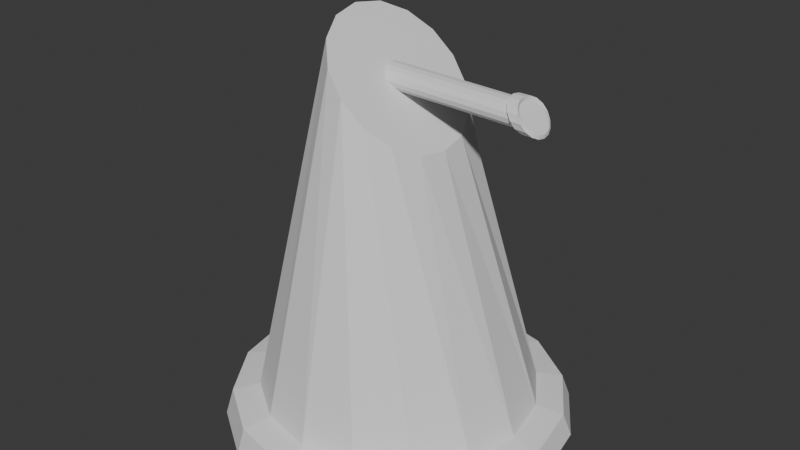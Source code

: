 # Source: ChasingEnemy-Smol.blend  (saved by Blender 4.0.36; exported with 4.5.12 LTS)
import bpy
from mathutils import Matrix  # noqa: F401  (used for matrix-valued properties, if any)

bpy.ops.wm.read_factory_settings(use_empty=True)
scene = bpy.context.scene
scene.name = 'Scene'

# ---- collections
col_collection = bpy.data.collections.new('Collection'); scene.collection.children.link(col_collection)

# ---- world
world_world = bpy.data.worlds.new('World'); scene.world = world_world
world_world.use_nodes = True; world_world.node_tree.nodes.clear()
_N = world_world.node_tree.nodes; _L = world_world.node_tree.links
n0 = _N.new('ShaderNodeOutputWorld'); n0.name = 'World Output'; n0.location = (300, 300)
n1 = _N.new('ShaderNodeBackground'); n1.name = 'Background'; n1.location = (10, 300)
n1.inputs[0].default_value = (0.05088, 0.05088, 0.05088, 1.0)
_L.new(n1.outputs[0], n0.inputs[0])
n0.is_active_output = True
world_world.color = (0.05088, 0.05088, 0.05088)
world_world.use_sun_shadow = False
world_world.sun_shadow_jitter_overblur = 0.0

# ---- meshes
me_cylinder = bpy.data.meshes.new('Cylinder')
me_cylinder.from_pydata([(0.0, 0.5, -0.5), (4.178e-09, 0.04613, 0.5), (0.1913, 0.4619, -0.5), (0.01178, 0.04261, 0.4869), (0.3536, 0.3536, -0.5), (0.02177, 0.03262, 0.4757), (0.4619, 0.1913, -0.5), (0.02844, 0.01765, 0.4683), (0.5, 0.0, -0.5), (0.03079, -7.079e-09, 0.4657), (0.4619, -0.1913, -0.5), (0.02844, -0.01765, 0.4683), (0.3536, -0.3536, -0.5), (0.02177, -0.03262, 0.4757), (0.1913, -0.4619, -0.5), (0.01178, -0.04261, 0.4869), (0.0, -0.5, -0.5), (4.178e-09, -0.04613, 0.5), (-0.1913, -0.4619, -0.5), (-0.01178, -0.04261, 0.5131), (-0.3536, -0.3536, -0.5), (-0.02177, -0.03262, 0.5243), (-0.4619, -0.1913, -0.5), (-0.02844, -0.01765, 0.5317), (-0.5, 0.0, -0.5), (-0.03079, -7.079e-09, 0.5343), (-0.4619, 0.1913, -0.5), (-0.02844, 0.01765, 0.5317), (-0.3536, 0.3536, -0.5), (-0.02177, 0.03262, 0.5243), (-0.1913, 0.4619, -0.5), (-0.01178, 0.04261, 0.5131), (0.05591, 0.2022, 0.4376), (-6.321e-09, 0.2189, 0.5), (0.1033, 0.1548, 0.3848), (0.135, 0.08376, 0.3494), (0.1461, -3.142e-09, 0.337), (0.135, -0.08376, 0.3494), (0.1033, -0.1548, 0.3848), (0.05591, -0.2022, 0.4376), (-6.321e-09, -0.2189, 0.5), (-0.05591, -0.2022, 0.5624), (-0.1033, -0.1548, 0.6152), (-0.135, -0.08376, 0.6506), (-0.1461, -3.142e-09, 0.663), (-0.135, 0.08376, 0.6506), (-0.1033, 0.1548, 0.6152), (-0.05591, 0.2022, 0.5624), (0.3841, 0.04261, 0.4783), (0.3723, 0.04613, 0.4915), (0.3941, 0.03262, 0.4672), (0.4008, 0.01765, 0.4597), (0.4031, -1.788e-08, 0.4571), (0.4008, -0.01765, 0.4597), (0.3941, -0.03262, 0.4672), (0.3841, -0.04261, 0.4783), (0.3723, -0.04613, 0.4915), (0.3605, -0.04261, 0.5046), (0.3505, -0.03262, 0.5158), (0.3439, -0.01765, 0.5232), (0.3415, -1.788e-08, 0.5258), (0.3439, 0.01765, 0.5232), (0.3505, 0.03262, 0.5158), (0.3605, 0.04261, 0.5046), (-4.515e-10, 0.4799, -0.4286), (0.1817, 0.4434, -0.433), (0.3357, 0.3394, -0.4368), (0.4386, 0.1837, -0.4393), (0.4747, -2.244e-10, -0.4402), (0.4386, -0.1837, -0.4393), (0.3357, -0.3394, -0.4368), (0.1817, -0.4434, -0.433), (-4.515e-10, -0.4799, -0.4286), (-0.1817, -0.4434, -0.4241), (-0.3357, -0.3394, -0.4203), (-0.4386, -0.1837, -0.4178), (-0.4747, -2.244e-10, -0.4169), (-0.4386, 0.1837, -0.4178), (-0.3357, 0.3394, -0.4203), (-0.1817, 0.4434, -0.4241), (-4.752e-11, 0.4016, -0.4105), (0.1516, 0.371, -0.4152), (0.2801, 0.284, -0.4192), (0.3659, 0.1537, -0.4219), (0.3961, -2.379e-10, -0.4228), (0.3659, -0.1537, -0.4219), (0.2801, -0.284, -0.4192), (0.1516, -0.371, -0.4152), (-4.752e-11, -0.4016, -0.4105), (-0.1516, -0.371, -0.4058), (-0.2801, -0.284, -0.4018), (-0.3659, -0.1537, -0.3991), (-0.3961, -2.379e-10, -0.3981), (-0.3659, 0.1537, -0.3991), (-0.2801, 0.284, -0.4018), (-0.1516, 0.371, -0.4058), (0.4141, 0.04261, 0.4783), (0.4023, 0.04613, 0.4915), (0.4241, 0.03262, 0.4672), (0.4308, 0.01765, 0.4597), (0.4331, -1.788e-08, 0.4571), (0.4308, -0.01765, 0.4597), (0.4241, -0.03262, 0.4672), (0.4141, -0.04261, 0.4783), (0.4023, -0.04613, 0.4915), (0.3905, -0.04261, 0.5046), (0.3805, -0.03262, 0.5158), (0.3739, -0.01765, 0.5232), (0.3715, -1.788e-08, 0.5258), (0.3739, 0.01765, 0.5232), (0.3805, 0.03262, 0.5158), (0.3905, 0.04261, 0.5046), (0.3841, 0.05182, 0.4744), (0.3723, 0.05605, 0.4927), (0.3941, 0.0391, 0.4596), (0.4008, 0.02088, 0.4503), (0.4031, -1.814e-08, 0.4471), (0.4008, -0.02088, 0.4503), (0.3941, -0.0391, 0.4596), (0.3841, -0.05182, 0.4744), (0.3723, -0.05605, 0.4927), (0.3605, -0.05087, 0.5103), (0.3505, -0.03816, 0.5241), (0.3439, -0.02038, 0.5328), (0.3415, -1.872e-08, 0.5358), (0.3439, 0.02038, 0.5328), (0.3505, 0.03816, 0.5241), (0.3605, 0.05087, 0.5103), (0.4141, 0.05087, 0.4727), (0.4023, 0.05605, 0.4903), (0.4241, 0.03816, 0.4589), (0.4308, 0.02038, 0.4501), (0.4331, -1.804e-08, 0.4471), (0.4308, -0.02038, 0.4501), (0.4241, -0.03816, 0.4589), (0.4141, -0.05087, 0.4727), (0.4023, -0.05605, 0.4903), (0.3905, -0.05182, 0.5085), (0.3805, -0.0391, 0.5234), (0.3739, -0.02088, 0.5327), (0.3715, -1.89e-08, 0.5358), (0.3739, 0.02088, 0.5327), (0.3805, 0.0391, 0.5234), (0.3905, 0.05182, 0.5085), (0.0, 0.0, -0.5), (0.4023, -2.235e-08, 0.4915)], [], [(80, 33, 32, 81), (81, 32, 34, 82), (82, 34, 35, 83), (83, 35, 36, 84), (84, 36, 37, 85), (85, 37, 38, 86), (86, 38, 39, 87), (87, 39, 40, 88), (88, 40, 41, 89), (89, 41, 42, 90), (90, 42, 43, 91), (91, 43, 44, 92), (92, 44, 45, 93), (93, 45, 46, 94), (25, 23, 59, 60), (94, 46, 47, 95), (95, 47, 33, 80), (144, 8, 10, 12), (1, 3, 32, 33), (3, 5, 34, 32), (5, 7, 35, 34), (7, 9, 36, 35), (9, 11, 37, 36), (11, 13, 38, 37), (13, 15, 39, 38), (15, 17, 40, 39), (17, 19, 41, 40), (19, 21, 42, 41), (21, 23, 43, 42), (23, 25, 44, 43), (25, 27, 45, 44), (27, 29, 46, 45), (29, 31, 47, 46), (31, 1, 33, 47), (58, 57, 121, 122), (11, 9, 52, 53), (27, 25, 60, 61), (13, 11, 53, 54), (29, 27, 61, 62), (15, 13, 54, 55), (31, 29, 62, 63), (17, 15, 55, 56), (3, 1, 49, 48), (1, 31, 63, 49), (19, 17, 56, 57), (5, 3, 48, 50), (21, 19, 57, 58), (7, 5, 50, 51), (23, 21, 58, 59), (9, 7, 51, 52), (30, 79, 64, 0), (28, 78, 79, 30), (26, 77, 78, 28), (24, 76, 77, 26), (22, 75, 76, 24), (20, 74, 75, 22), (18, 73, 74, 20), (16, 72, 73, 18), (14, 71, 72, 16), (12, 70, 71, 14), (10, 69, 70, 12), (8, 68, 69, 10), (6, 67, 68, 8), (4, 66, 67, 6), (2, 65, 66, 4), (0, 64, 65, 2), (79, 95, 80, 64), (78, 94, 95, 79), (77, 93, 94, 78), (76, 92, 93, 77), (75, 91, 92, 76), (74, 90, 91, 75), (73, 89, 90, 74), (72, 88, 89, 73), (71, 87, 88, 72), (70, 86, 87, 71), (69, 85, 86, 70), (68, 84, 85, 69), (67, 83, 84, 68), (66, 82, 83, 67), (65, 81, 82, 66), (64, 80, 81, 65), (145, 108, 107, 106), (102, 103, 135, 134), (57, 56, 120, 121), (101, 102, 134, 133), (56, 55, 119, 120), (100, 101, 133, 132), (55, 54, 118, 119), (99, 100, 132, 131), (54, 53, 117, 118), (98, 99, 131, 130), (53, 52, 116, 117), (111, 97, 129, 143), (96, 98, 130, 128), (52, 51, 115, 116), (110, 111, 143, 142), (97, 96, 128, 129), (114, 112, 128, 130), (122, 121, 137, 138), (115, 114, 130, 131), (123, 122, 138, 139), (116, 115, 131, 132), (124, 123, 139, 140), (117, 116, 132, 133), (125, 124, 140, 141), (118, 117, 133, 134), (126, 125, 141, 142), (119, 118, 134, 135), (127, 126, 142, 143), (120, 119, 135, 136), (112, 113, 129, 128), (113, 127, 143, 129), (121, 120, 136, 137), (103, 104, 136, 135), (59, 58, 122, 123), (104, 105, 137, 136), (60, 59, 123, 124), (105, 106, 138, 137), (61, 60, 124, 125), (106, 107, 139, 138), (62, 61, 125, 126), (107, 108, 140, 139), (48, 49, 113, 112), (63, 62, 126, 127), (108, 109, 141, 140), (50, 48, 112, 114), (49, 63, 127, 113), (109, 110, 142, 141), (51, 50, 114, 115), (144, 4, 6, 8), (144, 16, 18, 20), (28, 144, 24, 26), (30, 0, 144, 28), (16, 144, 12, 14), (24, 144, 20, 22), (0, 2, 4, 144), (145, 104, 103, 102), (145, 110, 109, 108), (98, 145, 100, 99), (97, 111, 110, 145), (100, 145, 102, 101), (104, 145, 106, 105), (96, 97, 145, 98)])
_uv = me_cylinder.uv_layers.new(name='UVMap')
_uv.uv.foreach_set('vector', [0.9094, 0.9472, 0.8436, 0.5796, 0.8686, 0.5981, 0.9679, 0.9352, 0.6382, 0.9369, 0.6503, 0.5866, 0.6747, 0.6078, 0.68, 0.9432, 0.68, 0.9432, 0.6747, 0.6078, 0.7065, 0.6192, 0.7364, 0.9424, 0.7364, 0.9424, 0.7065, 0.6192, 0.7409, 0.6192, 0.7988, 0.9347, 0.7988, 0.9347, 0.7409, 0.6192, 0.7726, 0.6078, 0.8576, 0.9214, 0.8576, 0.9214, 0.7726, 0.6078, 0.7968, 0.5866, 0.904, 0.9043, 0.6125, 0.9214, 0.7377, 0.6175, 0.7605, 0.5991, 0.6643, 0.9273, 0.6643, 0.9273, 0.7605, 0.5991, 0.7872, 0.5781, 0.725, 0.9355, 0.725, 0.9355, 0.7872, 0.5781, 0.8136, 0.5576, 0.7852, 0.9448, 0.7852, 0.9448, 0.8136, 0.5576, 0.8357, 0.5408, 0.8357, 0.9537, 0.5662, 0.9665, 0.6213, 0.553, 0.6518, 0.5407, 0.6231, 0.97, 0.6231, 0.97, 0.6518, 0.5407, 0.686, 0.5368, 0.686, 0.972, 0.686, 0.972, 0.686, 0.5368, 0.7186, 0.542, 0.7455, 0.9723, 0.7455, 0.9723, 0.7186, 0.542, 0.7445, 0.5554, 0.7924, 0.9709, 0.732, 0.1989, 0.7391, 0.1999, 0.7391, 0.3498, 0.732, 0.3488, 0.7924, 0.9533, 0.7924, 0.5368, 0.8168, 0.5581, 0.8477, 0.9535, 0.8477, 0.9535, 0.8168, 0.5581, 0.8436, 0.5796, 0.9094, 0.9472, 0.2066, 0.7727, 0.2451, 0.5751, 0.3163, 0.6047, 0.3707, 0.6598, 0.24, 0.7684, 0.2341, 0.7712, 0.2004, 0.7136, 0.2281, 0.7003, 0.2341, 0.7712, 0.2297, 0.7764, 0.1793, 0.738, 0.2004, 0.7136, 0.2297, 0.7764, 0.2272, 0.7831, 0.1678, 0.7699, 0.1793, 0.738, 0.2272, 0.7831, 0.2272, 0.7903, 0.1678, 0.8043, 0.1678, 0.7699, 0.2272, 0.7903, 0.2297, 0.797, 0.1793, 0.8359, 0.1678, 0.8043, 0.2297, 0.797, 0.2341, 0.8021, 0.2004, 0.8601, 0.1793, 0.8359, 0.2341, 0.8021, 0.24, 0.8048, 0.2281, 0.8731, 0.2004, 0.8601, 0.24, 0.8048, 0.2463, 0.8048, 0.2581, 0.8729, 0.2281, 0.8731, 0.2463, 0.8048, 0.2521, 0.802, 0.2858, 0.8596, 0.2581, 0.8729, 0.2521, 0.802, 0.2566, 0.7968, 0.307, 0.8352, 0.2858, 0.8596, 0.2566, 0.7968, 0.259, 0.7901, 0.3185, 0.8033, 0.307, 0.8352, 0.259, 0.7901, 0.259, 0.7829, 0.3185, 0.769, 0.3185, 0.8033, 0.259, 0.7829, 0.2566, 0.7762, 0.307, 0.7373, 0.3185, 0.769, 0.2566, 0.7762, 0.2521, 0.7711, 0.2858, 0.7131, 0.307, 0.7373, 0.2521, 0.7711, 0.2463, 0.7684, 0.2581, 0.7001, 0.2858, 0.7131, 0.2463, 0.7684, 0.24, 0.7684, 0.2281, 0.7003, 0.2581, 0.7001, 0.1373, 0.2503, 0.1407, 0.2555, 0.1381, 0.2584, 0.1337, 0.252, 0.8016, 0.1378, 0.8084, 0.1387, 0.8084, 0.2886, 0.8016, 0.2877, 0.8327, 0.1319, 0.8398, 0.1309, 0.8398, 0.2808, 0.8327, 0.2818, 0.7963, 0.1351, 0.8016, 0.1378, 0.8016, 0.2877, 0.7963, 0.285, 0.8268, 0.1346, 0.8327, 0.1319, 0.8327, 0.2818, 0.8268, 0.2845, 0.7917, 0.1447, 0.7963, 0.1489, 0.7963, 0.2988, 0.7917, 0.2946, 0.7422, 0.04017, 0.7474, 0.03581, 0.7473, 0.1851, 0.742, 0.1895, 0.7865, 0.1398, 0.7917, 0.1447, 0.7917, 0.2946, 0.7865, 0.2897, 0.7321, 0.04962, 0.7368, 0.04502, 0.7367, 0.1943, 0.732, 0.1989, 0.7368, 0.04502, 0.7422, 0.04017, 0.742, 0.1895, 0.7367, 0.1943, 0.7814, 0.135, 0.7865, 0.1398, 0.7865, 0.2897, 0.7814, 0.2849, 0.822, 0.135, 0.8268, 0.1309, 0.8268, 0.2808, 0.822, 0.2849, 0.7772, 0.1309, 0.7814, 0.135, 0.7814, 0.2849, 0.7772, 0.2808, 0.8155, 0.1377, 0.822, 0.135, 0.822, 0.2849, 0.8155, 0.2876, 0.7391, 0.1999, 0.7453, 0.2026, 0.7453, 0.3525, 0.7391, 0.3498, 0.8084, 0.1387, 0.8155, 0.1377, 0.8155, 0.2876, 0.8084, 0.2886, 0.04581, 0.6271, 0.07734, 0.6302, 0.07375, 0.7044, 0.0439, 0.7052, 0.0549, 0.5582, 0.08756, 0.5648, 0.07734, 0.6302, 0.04581, 0.6271, 0.07912, 0.9002, 0.04515, 0.903, 0.0439, 0.8469, 0.07671, 0.8417, 0.0782, 0.9742, 0.0439, 0.974, 0.04515, 0.903, 0.07912, 0.9002, 0.08756, 0.9123, 0.1215, 0.9134, 0.1226, 0.9887, 0.08833, 0.9907, 0.08982, 0.8413, 0.1226, 0.8454, 0.1215, 0.9134, 0.08756, 0.9123, 0.01372, 0.778, 0.0439, 0.7741, 0.0435, 0.8356, 0.01172, 0.8428, 0.01444, 0.7012, 0.04281, 0.7011, 0.0439, 0.7741, 0.01372, 0.778, 0.0138, 0.624, 0.04039, 0.6278, 0.04281, 0.7011, 0.01444, 0.7012, 0.01187, 0.5582, 0.03702, 0.5653, 0.04039, 0.6278, 0.0138, 0.624, 0.1239, 0.6186, 0.09795, 0.6221, 0.08756, 0.564, 0.114, 0.5582, 0.1274, 0.6936, 0.1016, 0.6941, 0.09795, 0.6221, 0.1239, 0.6186, 0.1239, 0.7718, 0.09795, 0.7691, 0.1016, 0.6941, 0.1274, 0.6936, 0.114, 0.8413, 0.08756, 0.8357, 0.09795, 0.7691, 0.1239, 0.7718, 0.04947, 0.7805, 0.07734, 0.776, 0.08756, 0.834, 0.06167, 0.8417, 0.0439, 0.7052, 0.07375, 0.7044, 0.07734, 0.776, 0.04947, 0.7805, 0.2463, 0.5745, 0.24, 0.605, 0.1778, 0.6048, 0.1717, 0.5742, 0.3152, 0.6035, 0.2975, 0.6294, 0.24, 0.605, 0.2463, 0.5745, 0.3679, 0.6569, 0.3416, 0.6741, 0.2975, 0.6294, 0.3152, 0.6035, 0.3965, 0.7266, 0.3654, 0.7324, 0.3416, 0.6741, 0.3679, 0.6569, 0.3965, 0.8019, 0.3655, 0.7954, 0.3654, 0.7324, 0.3965, 0.7266, 0.3679, 0.8713, 0.3417, 0.8535, 0.3655, 0.7954, 0.3965, 0.8019, 0.3152, 0.9244, 0.2977, 0.8979, 0.3417, 0.8535, 0.3679, 0.8713, 0.2463, 0.953, 0.2402, 0.9218, 0.2977, 0.8979, 0.3152, 0.9244, 0.1717, 0.9528, 0.1779, 0.9216, 0.2402, 0.9218, 0.2463, 0.953, 0.1027, 0.9237, 0.1204, 0.8973, 0.1779, 0.9216, 0.1717, 0.9528, 0.04998, 0.8703, 0.07637, 0.8526, 0.1204, 0.8973, 0.1027, 0.9237, 0.02143, 0.8007, 0.05251, 0.7943, 0.07637, 0.8526, 0.04998, 0.8703, 0.02143, 0.7254, 0.05248, 0.7313, 0.05251, 0.7943, 0.02143, 0.8007, 0.04998, 0.6559, 0.07627, 0.6731, 0.05248, 0.7313, 0.02143, 0.7254, 0.1027, 0.6028, 0.1203, 0.6287, 0.07627, 0.6731, 0.04998, 0.6559, 0.1717, 0.5742, 0.1778, 0.6048, 0.1203, 0.6287, 0.1027, 0.6028, 0.254, 0.1939, 0.2699, 0.1903, 0.2698, 0.1975, 0.2674, 0.2042, 0.2449, 0.2094, 0.2507, 0.2121, 0.2491, 0.2157, 0.242, 0.212, 0.1407, 0.2555, 0.1452, 0.2582, 0.1442, 0.2621, 0.1381, 0.2584, 0.2405, 0.2042, 0.2449, 0.2094, 0.242, 0.212, 0.2369, 0.2059, 0.1452, 0.2582, 0.15, 0.2583, 0.1511, 0.2621, 0.1442, 0.2621, 0.2381, 0.1976, 0.2405, 0.2042, 0.2369, 0.2059, 0.2342, 0.1981, 0.15, 0.2583, 0.1545, 0.2555, 0.1572, 0.2585, 0.1511, 0.2621, 0.2381, 0.1903, 0.2381, 0.1976, 0.2342, 0.1981, 0.2342, 0.1898, 0.1545, 0.2555, 0.1579, 0.2504, 0.1615, 0.2522, 0.1572, 0.2585, 0.2406, 0.1836, 0.2381, 0.1903, 0.2342, 0.1898, 0.237, 0.1819, 0.1579, 0.2504, 0.1598, 0.2437, 0.1637, 0.2443, 0.1615, 0.2522, 0.2572, 0.1757, 0.2509, 0.1757, 0.2498, 0.1719, 0.2581, 0.1718, 0.245, 0.1785, 0.2406, 0.1836, 0.237, 0.1819, 0.2423, 0.1755, 0.1598, 0.2437, 0.1598, 0.2364, 0.1637, 0.2357, 0.1637, 0.2443, 0.263, 0.1785, 0.2572, 0.1757, 0.2581, 0.1718, 0.2656, 0.1755, 0.2509, 0.1757, 0.245, 0.1785, 0.2423, 0.1755, 0.2498, 0.1719, 0.269, 0.1229, 0.2656, 0.1163, 0.2776, 0.1181, 0.2809, 0.1246, 0.2928, 0.1163, 0.2925, 0.1229, 0.2828, 0.1302, 0.2829, 0.1233, 0.2708, 0.1311, 0.269, 0.1229, 0.2809, 0.1246, 0.2828, 0.1326, 0.1886, 0.141, 0.1876, 0.1487, 0.1759, 0.1518, 0.1769, 0.1439, 0.2708, 0.1396, 0.2708, 0.1311, 0.2828, 0.1326, 0.2828, 0.1409, 0.1877, 0.1327, 0.1886, 0.141, 0.1769, 0.1439, 0.1759, 0.1354, 0.269, 0.1474, 0.2708, 0.1396, 0.2828, 0.1409, 0.281, 0.1486, 0.3463, 0.189, 0.3453, 0.1971, 0.3336, 0.1943, 0.3346, 0.186, 0.2656, 0.1536, 0.269, 0.1474, 0.281, 0.1486, 0.2777, 0.1545, 0.3453, 0.1815, 0.3463, 0.189, 0.3346, 0.186, 0.3336, 0.1784, 0.2927, 0.1401, 0.2928, 0.1476, 0.2829, 0.1546, 0.2831, 0.1475, 0.166, 0.1406, 0.166, 0.1327, 0.1759, 0.1396, 0.1757, 0.1478, 0.2925, 0.1313, 0.2927, 0.1401, 0.2831, 0.1475, 0.283, 0.1389, 0.166, 0.1574, 0.166, 0.1494, 0.1755, 0.1567, 0.1758, 0.1644, 0.166, 0.1494, 0.166, 0.1406, 0.1757, 0.1478, 0.1755, 0.1567, 0.2925, 0.1229, 0.2925, 0.1313, 0.283, 0.1389, 0.2828, 0.1302, 0.2507, 0.2121, 0.257, 0.2121, 0.2572, 0.2161, 0.2491, 0.2157, 0.1355, 0.2437, 0.1373, 0.2503, 0.1337, 0.252, 0.1315, 0.2442, 0.257, 0.2121, 0.2629, 0.2093, 0.265, 0.2128, 0.2572, 0.2161, 0.1355, 0.2364, 0.1355, 0.2437, 0.1315, 0.2442, 0.1315, 0.2358, 0.2629, 0.2093, 0.2674, 0.2042, 0.2708, 0.2063, 0.265, 0.2128, 0.1373, 0.2297, 0.1355, 0.2364, 0.1315, 0.2358, 0.1337, 0.2281, 0.2674, 0.2042, 0.2698, 0.1975, 0.2737, 0.1983, 0.2708, 0.2063, 0.1408, 0.2246, 0.1373, 0.2297, 0.1337, 0.2281, 0.1377, 0.2219, 0.2698, 0.1975, 0.2699, 0.1903, 0.2737, 0.1897, 0.2737, 0.1983, 0.1545, 0.2246, 0.1501, 0.2218, 0.1501, 0.2178, 0.1566, 0.2212, 0.1452, 0.2218, 0.1408, 0.2246, 0.1377, 0.2219, 0.1434, 0.2182, 0.2699, 0.1903, 0.2675, 0.1836, 0.2709, 0.1818, 0.2737, 0.1897, 0.1579, 0.2297, 0.1545, 0.2246, 0.1566, 0.2212, 0.1613, 0.2276, 0.1501, 0.2218, 0.1452, 0.2218, 0.1434, 0.2182, 0.1501, 0.2178, 0.2675, 0.1836, 0.263, 0.1785, 0.2656, 0.1755, 0.2709, 0.1818, 0.1598, 0.2364, 0.1579, 0.2297, 0.1613, 0.2276, 0.1637, 0.2357, 0.2066, 0.7727, 0.09695, 0.6061, 0.1681, 0.5756, 0.2451, 0.5751, 0.2066, 0.7727, 0.4002, 0.8106, 0.3707, 0.8833, 0.3163, 0.9392, 0.0425, 0.8855, 0.2066, 0.7727, 0.1681, 0.9702, 0.09695, 0.9407, 0.01303, 0.8132, 0.01303, 0.7347, 0.2066, 0.7727, 0.0425, 0.8855, 0.4002, 0.8106, 0.2066, 0.7727, 0.3707, 0.6598, 0.4002, 0.7321, 0.1681, 0.9702, 0.2066, 0.7727, 0.3163, 0.9392, 0.2451, 0.9697, 0.01303, 0.7347, 0.0425, 0.662, 0.09695, 0.6061, 0.2066, 0.7727, 0.254, 0.1939, 0.257, 0.2121, 0.2507, 0.2121, 0.2449, 0.2094, 0.254, 0.1939, 0.263, 0.1785, 0.2675, 0.1836, 0.2699, 0.1903, 0.2406, 0.1836, 0.254, 0.1939, 0.2381, 0.1976, 0.2381, 0.1903, 0.2509, 0.1757, 0.2572, 0.1757, 0.263, 0.1785, 0.254, 0.1939, 0.2381, 0.1976, 0.254, 0.1939, 0.2449, 0.2094, 0.2405, 0.2042, 0.257, 0.2121, 0.254, 0.1939, 0.2674, 0.2042, 0.2629, 0.2093, 0.245, 0.1785, 0.2509, 0.1757, 0.254, 0.1939, 0.2406, 0.1836])
me_cylinder.update()

# ---- objects
ob_cylinder = bpy.data.objects.new('Cylinder', me_cylinder)

# ---- transforms, parenting, visibility, modifiers, constraints
ob_cylinder.location = (0.0, 0.0, 0.0)

# ---- collection membership
col_collection.objects.link(ob_cylinder)

# ---- scene / render settings (as saved in the file)
scene.frame_start = 1; scene.frame_end = 250; scene.frame_set(1)
scene.render.engine = 'BLENDER_EEVEE_NEXT'
scene.cycles.sampling_pattern = 'TABULATED_SOBOL'
bpy.context.view_layer.update()

# ---- added for rendering (the .blend has no active camera and no usable light): camera, sun
cam_auto = bpy.data.cameras.new('AutoCamera')
cam_auto.lens = 50.0
cam_auto.sensor_width = 36.0
cam_auto.clip_end = 1000.0
ob_auto_camera = bpy.data.objects.new('AutoCamera', cam_auto)
scene.collection.objects.link(ob_auto_camera)
ob_auto_camera.location = (1.69408, -2.03289, 1.43675)
ob_auto_camera.rotation_euler = (1.09748, -7.21219e-08, 0.694738)
scene.camera = ob_auto_camera
light_auto_sun = bpy.data.lights.new('AutoSun', 'SUN')
light_auto_sun.energy = 3.0
light_auto_sun.angle = 0.0523599
ob_auto_sun = bpy.data.objects.new('AutoSun', light_auto_sun)
scene.collection.objects.link(ob_auto_sun)
ob_auto_sun.rotation_euler = (0.872665, 0.174533, 0.523599)
bpy.context.view_layer.update()

